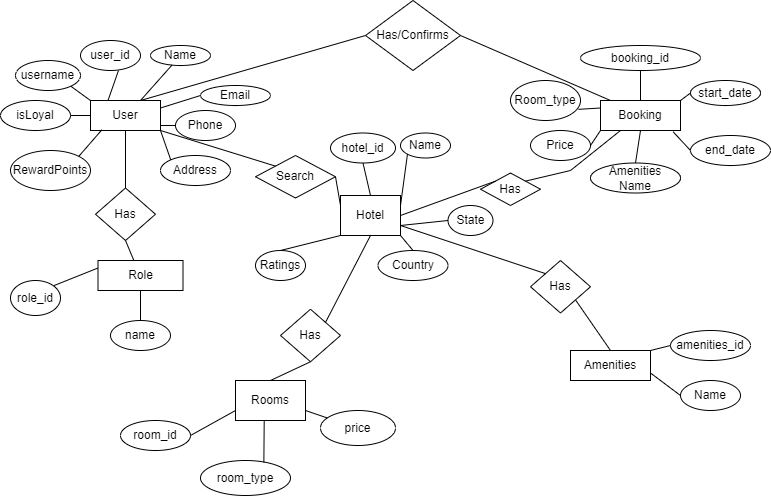

The diagram above was exported from draw.io. Its source (the exported page's mxGraphModel, read from the mxfile embedded in the PNG):
<mxGraphModel dx="782" dy="428" grid="1" gridSize="10" guides="1" tooltips="1" connect="1" arrows="1" fold="1" page="1" pageScale="1" pageWidth="850" pageHeight="1100" math="0" shadow="0" extFonts="Permanent Marker^https://fonts.googleapis.com/css?family=Permanent+Marker">
  <root>
    <mxCell id="0" />
    <mxCell id="1" parent="0" />
    <mxCell id="__Xw7LGfJl_-NB4fs2Ks-1" value="User" style="rounded=0;whiteSpace=wrap;html=1;" vertex="1" parent="1">
      <mxGeometry x="120" y="110" width="70" height="30" as="geometry" />
    </mxCell>
    <mxCell id="__Xw7LGfJl_-NB4fs2Ks-2" value="Booking" style="rounded=0;whiteSpace=wrap;html=1;" vertex="1" parent="1">
      <mxGeometry x="630" y="110" width="80" height="30" as="geometry" />
    </mxCell>
    <mxCell id="__Xw7LGfJl_-NB4fs2Ks-3" value="Hotel" style="rounded=0;whiteSpace=wrap;html=1;" vertex="1" parent="1">
      <mxGeometry x="370" y="205" width="60" height="40" as="geometry" />
    </mxCell>
    <mxCell id="__Xw7LGfJl_-NB4fs2Ks-4" value="Rooms" style="rounded=0;whiteSpace=wrap;html=1;" vertex="1" parent="1">
      <mxGeometry x="265" y="390" width="70" height="40" as="geometry" />
    </mxCell>
    <mxCell id="__Xw7LGfJl_-NB4fs2Ks-5" value="Amenities" style="rounded=0;whiteSpace=wrap;html=1;" vertex="1" parent="1">
      <mxGeometry x="600" y="360" width="80" height="30" as="geometry" />
    </mxCell>
    <mxCell id="__Xw7LGfJl_-NB4fs2Ks-6" value="user_id" style="ellipse;whiteSpace=wrap;html=1;" vertex="1" parent="1">
      <mxGeometry x="110" y="50" width="60" height="30" as="geometry" />
    </mxCell>
    <mxCell id="__Xw7LGfJl_-NB4fs2Ks-7" value="hotel_id" style="ellipse;whiteSpace=wrap;html=1;" vertex="1" parent="1">
      <mxGeometry x="360" y="142.5" width="65" height="30" as="geometry" />
    </mxCell>
    <mxCell id="__Xw7LGfJl_-NB4fs2Ks-8" value="Address" style="ellipse;whiteSpace=wrap;html=1;" vertex="1" parent="1">
      <mxGeometry x="190" y="165" width="70" height="30" as="geometry" />
    </mxCell>
    <mxCell id="__Xw7LGfJl_-NB4fs2Ks-10" value="RewardPoints" style="ellipse;whiteSpace=wrap;html=1;" vertex="1" parent="1">
      <mxGeometry x="40" y="160" width="80" height="40" as="geometry" />
    </mxCell>
    <mxCell id="__Xw7LGfJl_-NB4fs2Ks-11" value="isLoyal" style="ellipse;whiteSpace=wrap;html=1;" vertex="1" parent="1">
      <mxGeometry x="30" y="110" width="70" height="30" as="geometry" />
    </mxCell>
    <mxCell id="__Xw7LGfJl_-NB4fs2Ks-12" value="username" style="ellipse;whiteSpace=wrap;html=1;" vertex="1" parent="1">
      <mxGeometry x="45" y="70" width="65" height="30" as="geometry" />
    </mxCell>
    <mxCell id="__Xw7LGfJl_-NB4fs2Ks-13" value="Phone" style="ellipse;whiteSpace=wrap;html=1;" vertex="1" parent="1">
      <mxGeometry x="205" y="120" width="60" height="30" as="geometry" />
    </mxCell>
    <mxCell id="__Xw7LGfJl_-NB4fs2Ks-14" value="Email" style="ellipse;whiteSpace=wrap;html=1;" vertex="1" parent="1">
      <mxGeometry x="230" y="95" width="70" height="20" as="geometry" />
    </mxCell>
    <mxCell id="__Xw7LGfJl_-NB4fs2Ks-15" value="Name" style="ellipse;whiteSpace=wrap;html=1;" vertex="1" parent="1">
      <mxGeometry x="180" y="55" width="60" height="20" as="geometry" />
    </mxCell>
    <mxCell id="__Xw7LGfJl_-NB4fs2Ks-16" value="Room_type" style="ellipse;whiteSpace=wrap;html=1;" vertex="1" parent="1">
      <mxGeometry x="540" y="90" width="70" height="40" as="geometry" />
    </mxCell>
    <mxCell id="__Xw7LGfJl_-NB4fs2Ks-17" value="Price" style="ellipse;whiteSpace=wrap;html=1;" vertex="1" parent="1">
      <mxGeometry x="560" y="140" width="60" height="30" as="geometry" />
    </mxCell>
    <mxCell id="__Xw7LGfJl_-NB4fs2Ks-18" value="Amenities Name" style="ellipse;whiteSpace=wrap;html=1;" vertex="1" parent="1">
      <mxGeometry x="620" y="172.5" width="90" height="30" as="geometry" />
    </mxCell>
    <mxCell id="__Xw7LGfJl_-NB4fs2Ks-19" value="end_date" style="ellipse;whiteSpace=wrap;html=1;" vertex="1" parent="1">
      <mxGeometry x="720" y="145" width="80" height="30" as="geometry" />
    </mxCell>
    <mxCell id="__Xw7LGfJl_-NB4fs2Ks-20" value="start_date" style="ellipse;whiteSpace=wrap;html=1;" vertex="1" parent="1">
      <mxGeometry x="720" y="90" width="70" height="25" as="geometry" />
    </mxCell>
    <mxCell id="__Xw7LGfJl_-NB4fs2Ks-21" value="booking_id" style="ellipse;whiteSpace=wrap;html=1;" vertex="1" parent="1">
      <mxGeometry x="610" y="55" width="120" height="25" as="geometry" />
    </mxCell>
    <mxCell id="__Xw7LGfJl_-NB4fs2Ks-22" value="Ratings" style="ellipse;whiteSpace=wrap;html=1;" vertex="1" parent="1">
      <mxGeometry x="285" y="260" width="50" height="30" as="geometry" />
    </mxCell>
    <mxCell id="__Xw7LGfJl_-NB4fs2Ks-23" value="Country" style="ellipse;whiteSpace=wrap;html=1;" vertex="1" parent="1">
      <mxGeometry x="407.5" y="260" width="70" height="30" as="geometry" />
    </mxCell>
    <mxCell id="__Xw7LGfJl_-NB4fs2Ks-24" value="State" style="ellipse;whiteSpace=wrap;html=1;" vertex="1" parent="1">
      <mxGeometry x="477.5" y="215" width="45" height="30" as="geometry" />
    </mxCell>
    <mxCell id="__Xw7LGfJl_-NB4fs2Ks-25" value="Name" style="ellipse;whiteSpace=wrap;html=1;" vertex="1" parent="1">
      <mxGeometry x="430" y="142.5" width="50" height="25" as="geometry" />
    </mxCell>
    <mxCell id="__Xw7LGfJl_-NB4fs2Ks-26" value="amenities_id" style="ellipse;whiteSpace=wrap;html=1;" vertex="1" parent="1">
      <mxGeometry x="700" y="340" width="80" height="30" as="geometry" />
    </mxCell>
    <mxCell id="__Xw7LGfJl_-NB4fs2Ks-27" value="Name" style="ellipse;whiteSpace=wrap;html=1;" vertex="1" parent="1">
      <mxGeometry x="710" y="390" width="60" height="30" as="geometry" />
    </mxCell>
    <mxCell id="__Xw7LGfJl_-NB4fs2Ks-28" value="room_type" style="ellipse;whiteSpace=wrap;html=1;" vertex="1" parent="1">
      <mxGeometry x="230" y="470" width="90" height="35" as="geometry" />
    </mxCell>
    <mxCell id="__Xw7LGfJl_-NB4fs2Ks-29" value="room_id" style="ellipse;whiteSpace=wrap;html=1;" vertex="1" parent="1">
      <mxGeometry x="150" y="430" width="70" height="30" as="geometry" />
    </mxCell>
    <mxCell id="__Xw7LGfJl_-NB4fs2Ks-30" value="" style="endArrow=none;html=1;rounded=0;entryX=0.5;entryY=1;entryDx=0;entryDy=0;exitX=0.5;exitY=0;exitDx=0;exitDy=0;" edge="1" parent="1" source="__Xw7LGfJl_-NB4fs2Ks-3" target="__Xw7LGfJl_-NB4fs2Ks-7">
      <mxGeometry width="50" height="50" relative="1" as="geometry">
        <mxPoint x="390" y="250" as="sourcePoint" />
        <mxPoint x="440" y="200" as="targetPoint" />
        <Array as="points" />
      </mxGeometry>
    </mxCell>
    <mxCell id="__Xw7LGfJl_-NB4fs2Ks-31" value="" style="endArrow=none;html=1;rounded=0;entryX=0;entryY=1;entryDx=0;entryDy=0;exitX=1;exitY=0.25;exitDx=0;exitDy=0;" edge="1" parent="1" source="__Xw7LGfJl_-NB4fs2Ks-3" target="__Xw7LGfJl_-NB4fs2Ks-25">
      <mxGeometry width="50" height="50" relative="1" as="geometry">
        <mxPoint x="435" y="220" as="sourcePoint" />
        <mxPoint x="437.5" y="200" as="targetPoint" />
        <Array as="points" />
      </mxGeometry>
    </mxCell>
    <mxCell id="__Xw7LGfJl_-NB4fs2Ks-32" value="" style="endArrow=none;html=1;rounded=0;exitX=0.5;exitY=0;exitDx=0;exitDy=0;entryX=0;entryY=1;entryDx=0;entryDy=0;" edge="1" parent="1" source="__Xw7LGfJl_-NB4fs2Ks-22" target="__Xw7LGfJl_-NB4fs2Ks-3">
      <mxGeometry width="50" height="50" relative="1" as="geometry">
        <mxPoint x="390" y="250" as="sourcePoint" />
        <mxPoint x="440" y="200" as="targetPoint" />
        <Array as="points" />
      </mxGeometry>
    </mxCell>
    <mxCell id="__Xw7LGfJl_-NB4fs2Ks-33" value="" style="endArrow=none;html=1;rounded=0;entryX=1;entryY=1;entryDx=0;entryDy=0;exitX=0.5;exitY=0;exitDx=0;exitDy=0;" edge="1" parent="1" source="__Xw7LGfJl_-NB4fs2Ks-23" target="__Xw7LGfJl_-NB4fs2Ks-3">
      <mxGeometry width="50" height="50" relative="1" as="geometry">
        <mxPoint x="445" y="230" as="sourcePoint" />
        <mxPoint x="447.5" y="210" as="targetPoint" />
        <Array as="points" />
      </mxGeometry>
    </mxCell>
    <mxCell id="__Xw7LGfJl_-NB4fs2Ks-34" value="" style="endArrow=none;html=1;rounded=0;entryX=0;entryY=0.5;entryDx=0;entryDy=0;exitX=1;exitY=0.75;exitDx=0;exitDy=0;" edge="1" parent="1" source="__Xw7LGfJl_-NB4fs2Ks-3" target="__Xw7LGfJl_-NB4fs2Ks-24">
      <mxGeometry width="50" height="50" relative="1" as="geometry">
        <mxPoint x="455" y="240" as="sourcePoint" />
        <mxPoint x="457.5" y="220" as="targetPoint" />
        <Array as="points" />
      </mxGeometry>
    </mxCell>
    <mxCell id="__Xw7LGfJl_-NB4fs2Ks-37" value="" style="endArrow=none;html=1;rounded=0;" edge="1" parent="1" target="__Xw7LGfJl_-NB4fs2Ks-15">
      <mxGeometry width="50" height="50" relative="1" as="geometry">
        <mxPoint x="170" y="110" as="sourcePoint" />
        <mxPoint x="200" y="80" as="targetPoint" />
      </mxGeometry>
    </mxCell>
    <mxCell id="__Xw7LGfJl_-NB4fs2Ks-40" value="" style="endArrow=none;html=1;rounded=0;entryX=0.633;entryY=1;entryDx=0;entryDy=0;entryPerimeter=0;exitX=0.25;exitY=0;exitDx=0;exitDy=0;" edge="1" parent="1" source="__Xw7LGfJl_-NB4fs2Ks-1" target="__Xw7LGfJl_-NB4fs2Ks-6">
      <mxGeometry width="50" height="50" relative="1" as="geometry">
        <mxPoint x="140" y="140" as="sourcePoint" />
        <mxPoint x="190" y="90" as="targetPoint" />
      </mxGeometry>
    </mxCell>
    <mxCell id="__Xw7LGfJl_-NB4fs2Ks-42" value="" style="endArrow=none;html=1;rounded=0;entryX=0;entryY=0.5;entryDx=0;entryDy=0;exitX=1;exitY=0.25;exitDx=0;exitDy=0;" edge="1" parent="1" source="__Xw7LGfJl_-NB4fs2Ks-1" target="__Xw7LGfJl_-NB4fs2Ks-14">
      <mxGeometry width="50" height="50" relative="1" as="geometry">
        <mxPoint x="147.5" y="120" as="sourcePoint" />
        <mxPoint x="157.98000000000002" y="90" as="targetPoint" />
      </mxGeometry>
    </mxCell>
    <mxCell id="__Xw7LGfJl_-NB4fs2Ks-43" value="" style="endArrow=none;html=1;rounded=0;entryX=0;entryY=0.5;entryDx=0;entryDy=0;" edge="1" parent="1" target="__Xw7LGfJl_-NB4fs2Ks-13">
      <mxGeometry width="50" height="50" relative="1" as="geometry">
        <mxPoint x="190" y="135" as="sourcePoint" />
        <mxPoint x="167.98000000000002" y="100" as="targetPoint" />
      </mxGeometry>
    </mxCell>
    <mxCell id="__Xw7LGfJl_-NB4fs2Ks-45" value="" style="endArrow=none;html=1;rounded=0;exitX=0;exitY=0.25;exitDx=0;exitDy=0;entryX=1;entryY=0;entryDx=0;entryDy=0;" edge="1" parent="1" source="__Xw7LGfJl_-NB4fs2Ks-63" target="__Xw7LGfJl_-NB4fs2Ks-65">
      <mxGeometry width="50" height="50" relative="1" as="geometry">
        <mxPoint x="167.5" y="140" as="sourcePoint" />
        <mxPoint x="160" y="180" as="targetPoint" />
      </mxGeometry>
    </mxCell>
    <mxCell id="__Xw7LGfJl_-NB4fs2Ks-46" value="" style="endArrow=none;html=1;rounded=0;entryX=0;entryY=0;entryDx=0;entryDy=0;exitX=1;exitY=1;exitDx=0;exitDy=0;" edge="1" parent="1" source="__Xw7LGfJl_-NB4fs2Ks-1" target="__Xw7LGfJl_-NB4fs2Ks-8">
      <mxGeometry width="50" height="50" relative="1" as="geometry">
        <mxPoint x="177.5" y="150" as="sourcePoint" />
        <mxPoint x="187.98000000000002" y="120" as="targetPoint" />
      </mxGeometry>
    </mxCell>
    <mxCell id="__Xw7LGfJl_-NB4fs2Ks-47" value="" style="endArrow=none;html=1;rounded=0;entryX=0.162;entryY=0.978;entryDx=0;entryDy=0;entryPerimeter=0;exitX=1;exitY=0;exitDx=0;exitDy=0;" edge="1" parent="1" source="__Xw7LGfJl_-NB4fs2Ks-10" target="__Xw7LGfJl_-NB4fs2Ks-1">
      <mxGeometry width="50" height="50" relative="1" as="geometry">
        <mxPoint x="187.5" y="160" as="sourcePoint" />
        <mxPoint x="197.98000000000002" y="130" as="targetPoint" />
      </mxGeometry>
    </mxCell>
    <mxCell id="__Xw7LGfJl_-NB4fs2Ks-48" value="" style="endArrow=none;html=1;rounded=0;exitX=1;exitY=0.5;exitDx=0;exitDy=0;" edge="1" parent="1" source="__Xw7LGfJl_-NB4fs2Ks-11">
      <mxGeometry width="50" height="50" relative="1" as="geometry">
        <mxPoint x="197.5" y="170" as="sourcePoint" />
        <mxPoint x="120" y="125" as="targetPoint" />
      </mxGeometry>
    </mxCell>
    <mxCell id="__Xw7LGfJl_-NB4fs2Ks-49" value="" style="endArrow=none;html=1;rounded=0;entryX=1;entryY=1;entryDx=0;entryDy=0;exitX=0;exitY=0;exitDx=0;exitDy=0;" edge="1" parent="1" source="__Xw7LGfJl_-NB4fs2Ks-1" target="__Xw7LGfJl_-NB4fs2Ks-12">
      <mxGeometry width="50" height="50" relative="1" as="geometry">
        <mxPoint x="207.5" y="180" as="sourcePoint" />
        <mxPoint x="217.98000000000002" y="150" as="targetPoint" />
      </mxGeometry>
    </mxCell>
    <mxCell id="__Xw7LGfJl_-NB4fs2Ks-51" value="" style="endArrow=none;html=1;rounded=0;entryX=0.704;entryY=0.057;entryDx=0;entryDy=0;entryPerimeter=0;exitX=0.41;exitY=1;exitDx=0;exitDy=0;exitPerimeter=0;" edge="1" parent="1" source="__Xw7LGfJl_-NB4fs2Ks-4" target="__Xw7LGfJl_-NB4fs2Ks-28">
      <mxGeometry width="50" height="50" relative="1" as="geometry">
        <mxPoint x="240" y="410" as="sourcePoint" />
        <mxPoint x="440" y="200" as="targetPoint" />
      </mxGeometry>
    </mxCell>
    <mxCell id="__Xw7LGfJl_-NB4fs2Ks-53" value="" style="endArrow=none;html=1;rounded=0;entryX=1;entryY=0.5;entryDx=0;entryDy=0;exitX=0;exitY=0.75;exitDx=0;exitDy=0;exitPerimeter=0;" edge="1" parent="1" source="__Xw7LGfJl_-NB4fs2Ks-4" target="__Xw7LGfJl_-NB4fs2Ks-29">
      <mxGeometry width="50" height="50" relative="1" as="geometry">
        <mxPoint x="250" y="420" as="sourcePoint" />
        <mxPoint x="223.36" y="441.995" as="targetPoint" />
      </mxGeometry>
    </mxCell>
    <mxCell id="__Xw7LGfJl_-NB4fs2Ks-54" value="" style="endArrow=none;html=1;rounded=0;entryX=1;entryY=0.75;entryDx=0;entryDy=0;exitX=0;exitY=0.5;exitDx=0;exitDy=0;" edge="1" parent="1" source="__Xw7LGfJl_-NB4fs2Ks-27" target="__Xw7LGfJl_-NB4fs2Ks-5">
      <mxGeometry width="50" height="50" relative="1" as="geometry">
        <mxPoint x="260" y="430" as="sourcePoint" />
        <mxPoint x="233.36" y="451.995" as="targetPoint" />
      </mxGeometry>
    </mxCell>
    <mxCell id="__Xw7LGfJl_-NB4fs2Ks-55" value="" style="endArrow=none;html=1;rounded=0;exitX=1;exitY=0;exitDx=0;exitDy=0;entryX=0;entryY=0.5;entryDx=0;entryDy=0;" edge="1" parent="1" source="__Xw7LGfJl_-NB4fs2Ks-5" target="__Xw7LGfJl_-NB4fs2Ks-26">
      <mxGeometry width="50" height="50" relative="1" as="geometry">
        <mxPoint x="670" y="390" as="sourcePoint" />
        <mxPoint x="720" y="340" as="targetPoint" />
      </mxGeometry>
    </mxCell>
    <mxCell id="__Xw7LGfJl_-NB4fs2Ks-56" value="" style="endArrow=none;html=1;rounded=0;entryX=0.5;entryY=1;entryDx=0;entryDy=0;exitX=0.5;exitY=0;exitDx=0;exitDy=0;exitPerimeter=0;" edge="1" parent="1" source="__Xw7LGfJl_-NB4fs2Ks-2" target="__Xw7LGfJl_-NB4fs2Ks-21">
      <mxGeometry width="50" height="50" relative="1" as="geometry">
        <mxPoint x="660" y="130" as="sourcePoint" />
        <mxPoint x="710" y="80" as="targetPoint" />
      </mxGeometry>
    </mxCell>
    <mxCell id="__Xw7LGfJl_-NB4fs2Ks-57" value="" style="endArrow=none;html=1;rounded=0;entryX=0;entryY=0.5;entryDx=0;entryDy=0;exitX=1;exitY=0;exitDx=0;exitDy=0;" edge="1" parent="1" source="__Xw7LGfJl_-NB4fs2Ks-2" target="__Xw7LGfJl_-NB4fs2Ks-20">
      <mxGeometry width="50" height="50" relative="1" as="geometry">
        <mxPoint x="680" y="120" as="sourcePoint" />
        <mxPoint x="680" y="90" as="targetPoint" />
      </mxGeometry>
    </mxCell>
    <mxCell id="__Xw7LGfJl_-NB4fs2Ks-58" value="" style="endArrow=none;html=1;rounded=0;entryX=0;entryY=0.5;entryDx=0;entryDy=0;exitX=0.908;exitY=1.044;exitDx=0;exitDy=0;exitPerimeter=0;" edge="1" parent="1" source="__Xw7LGfJl_-NB4fs2Ks-2" target="__Xw7LGfJl_-NB4fs2Ks-19">
      <mxGeometry width="50" height="50" relative="1" as="geometry">
        <mxPoint x="390" y="210" as="sourcePoint" />
        <mxPoint x="440" y="160" as="targetPoint" />
      </mxGeometry>
    </mxCell>
    <mxCell id="__Xw7LGfJl_-NB4fs2Ks-59" value="" style="endArrow=none;html=1;rounded=0;exitX=0.5;exitY=0;exitDx=0;exitDy=0;entryX=0.5;entryY=1;entryDx=0;entryDy=0;" edge="1" parent="1" source="__Xw7LGfJl_-NB4fs2Ks-18" target="__Xw7LGfJl_-NB4fs2Ks-2">
      <mxGeometry width="50" height="50" relative="1" as="geometry">
        <mxPoint x="650" y="180" as="sourcePoint" />
        <mxPoint x="700" y="130" as="targetPoint" />
      </mxGeometry>
    </mxCell>
    <mxCell id="__Xw7LGfJl_-NB4fs2Ks-60" value="" style="endArrow=none;html=1;rounded=0;entryX=0;entryY=1;entryDx=0;entryDy=0;exitX=1;exitY=0.5;exitDx=0;exitDy=0;" edge="1" parent="1" source="__Xw7LGfJl_-NB4fs2Ks-17" target="__Xw7LGfJl_-NB4fs2Ks-2">
      <mxGeometry width="50" height="50" relative="1" as="geometry">
        <mxPoint x="390" y="210" as="sourcePoint" />
        <mxPoint x="440" y="160" as="targetPoint" />
      </mxGeometry>
    </mxCell>
    <mxCell id="__Xw7LGfJl_-NB4fs2Ks-61" value="" style="endArrow=none;html=1;rounded=0;entryX=0;entryY=0.25;entryDx=0;entryDy=0;exitX=0.971;exitY=0.721;exitDx=0;exitDy=0;exitPerimeter=0;" edge="1" parent="1" source="__Xw7LGfJl_-NB4fs2Ks-16" target="__Xw7LGfJl_-NB4fs2Ks-2">
      <mxGeometry width="50" height="50" relative="1" as="geometry">
        <mxPoint x="390" y="210" as="sourcePoint" />
        <mxPoint x="440" y="160" as="targetPoint" />
      </mxGeometry>
    </mxCell>
    <mxCell id="__Xw7LGfJl_-NB4fs2Ks-62" value="Has/Confirms" style="rhombus;whiteSpace=wrap;html=1;" vertex="1" parent="1">
      <mxGeometry x="395" y="10" width="95" height="70" as="geometry" />
    </mxCell>
    <mxCell id="__Xw7LGfJl_-NB4fs2Ks-63" value="Role" style="rounded=0;whiteSpace=wrap;html=1;" vertex="1" parent="1">
      <mxGeometry x="127.5" y="270" width="85" height="30" as="geometry" />
    </mxCell>
    <mxCell id="__Xw7LGfJl_-NB4fs2Ks-65" value="role_id" style="ellipse;whiteSpace=wrap;html=1;" vertex="1" parent="1">
      <mxGeometry x="40" y="290" width="50" height="35" as="geometry" />
    </mxCell>
    <mxCell id="__Xw7LGfJl_-NB4fs2Ks-66" value="name" style="ellipse;whiteSpace=wrap;html=1;" vertex="1" parent="1">
      <mxGeometry x="140" y="330" width="60" height="30" as="geometry" />
    </mxCell>
    <mxCell id="__Xw7LGfJl_-NB4fs2Ks-67" value="" style="endArrow=none;html=1;rounded=0;exitX=0.5;exitY=1;exitDx=0;exitDy=0;entryX=0.5;entryY=0;entryDx=0;entryDy=0;" edge="1" parent="1" source="__Xw7LGfJl_-NB4fs2Ks-63" target="__Xw7LGfJl_-NB4fs2Ks-66">
      <mxGeometry width="50" height="50" relative="1" as="geometry">
        <mxPoint x="390" y="250" as="sourcePoint" />
        <mxPoint x="440" y="200" as="targetPoint" />
      </mxGeometry>
    </mxCell>
    <mxCell id="__Xw7LGfJl_-NB4fs2Ks-68" value="Search" style="rhombus;whiteSpace=wrap;html=1;" vertex="1" parent="1">
      <mxGeometry x="285" y="165" width="80" height="42.5" as="geometry" />
    </mxCell>
    <mxCell id="__Xw7LGfJl_-NB4fs2Ks-70" value="Has" style="rhombus;whiteSpace=wrap;html=1;" vertex="1" parent="1">
      <mxGeometry x="125" y="197.5" width="60" height="52.5" as="geometry" />
    </mxCell>
    <mxCell id="__Xw7LGfJl_-NB4fs2Ks-71" value="Has" style="rhombus;whiteSpace=wrap;html=1;" vertex="1" parent="1">
      <mxGeometry x="310" y="318.75" width="60" height="52.5" as="geometry" />
    </mxCell>
    <mxCell id="__Xw7LGfJl_-NB4fs2Ks-72" value="Has" style="rhombus;whiteSpace=wrap;html=1;" vertex="1" parent="1">
      <mxGeometry x="560" y="270" width="60" height="52.5" as="geometry" />
    </mxCell>
    <mxCell id="__Xw7LGfJl_-NB4fs2Ks-73" value="" style="endArrow=none;html=1;rounded=0;exitX=0.5;exitY=0;exitDx=0;exitDy=0;entryX=0.5;entryY=1;entryDx=0;entryDy=0;" edge="1" parent="1" source="__Xw7LGfJl_-NB4fs2Ks-4" target="__Xw7LGfJl_-NB4fs2Ks-71">
      <mxGeometry width="50" height="50" relative="1" as="geometry">
        <mxPoint x="390" y="250" as="sourcePoint" />
        <mxPoint x="440" y="200" as="targetPoint" />
      </mxGeometry>
    </mxCell>
    <mxCell id="__Xw7LGfJl_-NB4fs2Ks-74" value="" style="endArrow=none;html=1;rounded=0;exitX=0.422;exitY=0;exitDx=0;exitDy=0;entryX=0.5;entryY=1;entryDx=0;entryDy=0;exitPerimeter=0;" edge="1" parent="1" source="__Xw7LGfJl_-NB4fs2Ks-63" target="__Xw7LGfJl_-NB4fs2Ks-70">
      <mxGeometry width="50" height="50" relative="1" as="geometry">
        <mxPoint x="310" y="400" as="sourcePoint" />
        <mxPoint x="350" y="381.25" as="targetPoint" />
      </mxGeometry>
    </mxCell>
    <mxCell id="__Xw7LGfJl_-NB4fs2Ks-75" value="" style="endArrow=none;html=1;rounded=0;entryX=0.5;entryY=1;entryDx=0;entryDy=0;exitX=0.5;exitY=0;exitDx=0;exitDy=0;" edge="1" parent="1" source="__Xw7LGfJl_-NB4fs2Ks-70" target="__Xw7LGfJl_-NB4fs2Ks-1">
      <mxGeometry width="50" height="50" relative="1" as="geometry">
        <mxPoint x="390" y="250" as="sourcePoint" />
        <mxPoint x="440" y="200" as="targetPoint" />
      </mxGeometry>
    </mxCell>
    <mxCell id="__Xw7LGfJl_-NB4fs2Ks-77" value="" style="endArrow=none;html=1;rounded=0;exitX=1;exitY=1;exitDx=0;exitDy=0;entryX=0;entryY=0;entryDx=0;entryDy=0;" edge="1" parent="1" source="__Xw7LGfJl_-NB4fs2Ks-1" target="__Xw7LGfJl_-NB4fs2Ks-68">
      <mxGeometry width="50" height="50" relative="1" as="geometry">
        <mxPoint x="280" y="190" as="sourcePoint" />
        <mxPoint x="330" y="140" as="targetPoint" />
      </mxGeometry>
    </mxCell>
    <mxCell id="__Xw7LGfJl_-NB4fs2Ks-78" value="" style="endArrow=none;html=1;rounded=0;exitX=1;exitY=0.5;exitDx=0;exitDy=0;entryX=0;entryY=0.25;entryDx=0;entryDy=0;" edge="1" parent="1" source="__Xw7LGfJl_-NB4fs2Ks-68" target="__Xw7LGfJl_-NB4fs2Ks-3">
      <mxGeometry width="50" height="50" relative="1" as="geometry">
        <mxPoint x="390" y="250" as="sourcePoint" />
        <mxPoint x="440" y="200" as="targetPoint" />
      </mxGeometry>
    </mxCell>
    <mxCell id="__Xw7LGfJl_-NB4fs2Ks-79" value="" style="endArrow=none;html=1;rounded=0;entryX=0;entryY=0.5;entryDx=0;entryDy=0;" edge="1" parent="1" target="__Xw7LGfJl_-NB4fs2Ks-62">
      <mxGeometry width="50" height="50" relative="1" as="geometry">
        <mxPoint x="170" y="110" as="sourcePoint" />
        <mxPoint x="350" y="30" as="targetPoint" />
      </mxGeometry>
    </mxCell>
    <mxCell id="__Xw7LGfJl_-NB4fs2Ks-80" value="" style="endArrow=none;html=1;rounded=0;exitX=1;exitY=0.5;exitDx=0;exitDy=0;" edge="1" parent="1" source="__Xw7LGfJl_-NB4fs2Ks-62">
      <mxGeometry width="50" height="50" relative="1" as="geometry">
        <mxPoint x="390" y="250" as="sourcePoint" />
        <mxPoint x="640" y="110" as="targetPoint" />
      </mxGeometry>
    </mxCell>
    <mxCell id="__Xw7LGfJl_-NB4fs2Ks-82" value="" style="endArrow=none;html=1;rounded=0;exitX=1;exitY=0;exitDx=0;exitDy=0;entryX=0.5;entryY=1;entryDx=0;entryDy=0;" edge="1" parent="1" source="__Xw7LGfJl_-NB4fs2Ks-71" target="__Xw7LGfJl_-NB4fs2Ks-3">
      <mxGeometry width="50" height="50" relative="1" as="geometry">
        <mxPoint x="390" y="250" as="sourcePoint" />
        <mxPoint x="440" y="200" as="targetPoint" />
      </mxGeometry>
    </mxCell>
    <mxCell id="__Xw7LGfJl_-NB4fs2Ks-83" value="" style="endArrow=none;html=1;rounded=0;exitX=0;exitY=0;exitDx=0;exitDy=0;entryX=1;entryY=0.75;entryDx=0;entryDy=0;" edge="1" parent="1" source="__Xw7LGfJl_-NB4fs2Ks-72" target="__Xw7LGfJl_-NB4fs2Ks-3">
      <mxGeometry width="50" height="50" relative="1" as="geometry">
        <mxPoint x="390" y="280" as="sourcePoint" />
        <mxPoint x="440" y="230" as="targetPoint" />
      </mxGeometry>
    </mxCell>
    <mxCell id="__Xw7LGfJl_-NB4fs2Ks-84" value="" style="endArrow=none;html=1;rounded=0;exitX=1;exitY=1;exitDx=0;exitDy=0;entryX=0.5;entryY=0;entryDx=0;entryDy=0;" edge="1" parent="1" source="__Xw7LGfJl_-NB4fs2Ks-72" target="__Xw7LGfJl_-NB4fs2Ks-5">
      <mxGeometry width="50" height="50" relative="1" as="geometry">
        <mxPoint x="610" y="360" as="sourcePoint" />
        <mxPoint x="660" y="310" as="targetPoint" />
      </mxGeometry>
    </mxCell>
    <mxCell id="__Xw7LGfJl_-NB4fs2Ks-85" value="price" style="ellipse;whiteSpace=wrap;html=1;" vertex="1" parent="1">
      <mxGeometry x="350" y="420" width="75" height="35" as="geometry" />
    </mxCell>
    <mxCell id="__Xw7LGfJl_-NB4fs2Ks-86" value="" style="endArrow=none;html=1;rounded=0;exitX=1;exitY=0.75;exitDx=0;exitDy=0;" edge="1" parent="1" source="__Xw7LGfJl_-NB4fs2Ks-4" target="__Xw7LGfJl_-NB4fs2Ks-85">
      <mxGeometry width="50" height="50" relative="1" as="geometry">
        <mxPoint x="340" y="460" as="sourcePoint" />
        <mxPoint x="390" y="410" as="targetPoint" />
      </mxGeometry>
    </mxCell>
    <mxCell id="__Xw7LGfJl_-NB4fs2Ks-87" value="Has" style="rhombus;whiteSpace=wrap;html=1;" vertex="1" parent="1">
      <mxGeometry x="510" y="182.5" width="60" height="32.5" as="geometry" />
    </mxCell>
    <mxCell id="__Xw7LGfJl_-NB4fs2Ks-88" value="" style="endArrow=none;html=1;rounded=0;entryX=0;entryY=0;entryDx=0;entryDy=0;exitX=1;exitY=0.5;exitDx=0;exitDy=0;" edge="1" parent="1" source="__Xw7LGfJl_-NB4fs2Ks-3" target="__Xw7LGfJl_-NB4fs2Ks-87">
      <mxGeometry width="50" height="50" relative="1" as="geometry">
        <mxPoint x="460" y="220" as="sourcePoint" />
        <mxPoint x="570" y="200" as="targetPoint" />
      </mxGeometry>
    </mxCell>
    <mxCell id="__Xw7LGfJl_-NB4fs2Ks-89" value="" style="endArrow=none;html=1;rounded=0;entryX=0.25;entryY=1;entryDx=0;entryDy=0;exitX=1;exitY=0;exitDx=0;exitDy=0;" edge="1" parent="1" source="__Xw7LGfJl_-NB4fs2Ks-87" target="__Xw7LGfJl_-NB4fs2Ks-2">
      <mxGeometry width="50" height="50" relative="1" as="geometry">
        <mxPoint x="390" y="180" as="sourcePoint" />
        <mxPoint x="440" y="130" as="targetPoint" />
        <Array as="points">
          <mxPoint x="600" y="180" />
        </Array>
      </mxGeometry>
    </mxCell>
  </root>
</mxGraphModel>